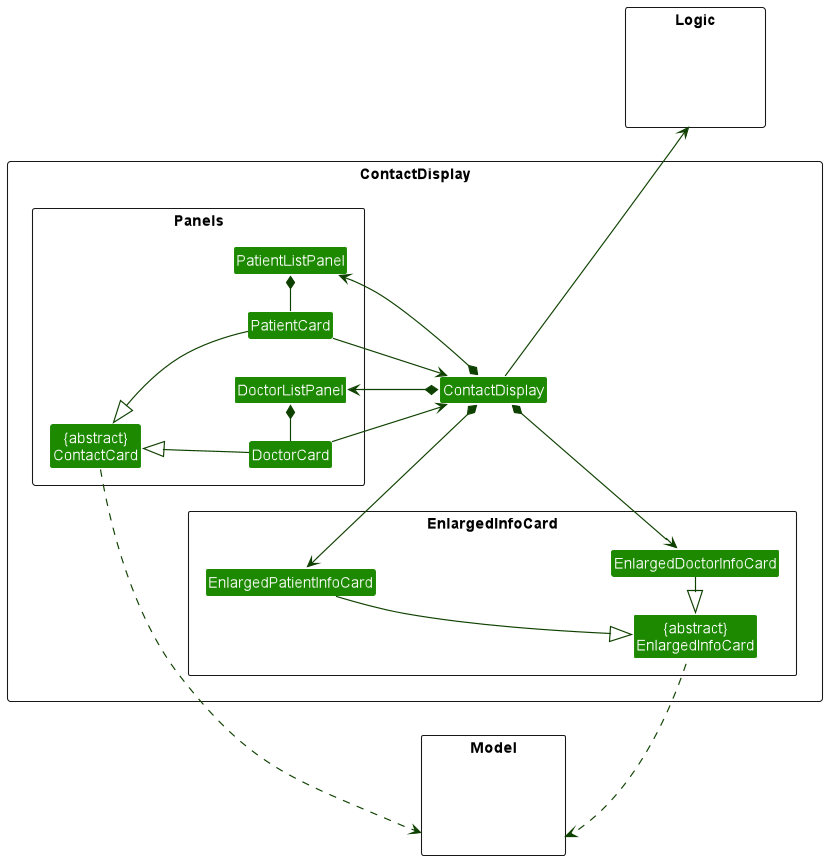

The diagram above was rendered by PlantUML. Its source (embedded in the PNG):
@startuml
!include style.puml
left to right direction
skinparam arrowThickness 1.1
skinparam arrowColor UI_COLOR_T4
skinparam classBackgroundColor UI_COLOR
skinparam dpi 200

package ContactDisplay <<Rectangle>> {
Class ContactDisplay

package EnlargedInfoCard <<Rectangle>> {
Class "{abstract}\nEnlargedInfoCard" as EnlargedInfoCard
Class EnlargedDoctorInfoCard
Class EnlargedPatientInfoCard
}

package Panels <<Rectangle>> {
Class DoctorCard
Class DoctorListPanel
Class PatientCard
Class PatientListPanel
Class "{abstract}\nContactCard" as ContactCard
}

ContactDisplay --> Logic
ContactDisplay *-up-> DoctorListPanel
ContactDisplay *-up-> PatientListPanel
ContactDisplay *--> EnlargedDoctorInfoCard
ContactDisplay *-up-> EnlargedPatientInfoCard

EnlargedDoctorInfoCard -right-|> EnlargedInfoCard
EnlargedPatientInfoCard ---|> EnlargedInfoCard

DoctorCard -up-|> ContactCard
DoctorCard --> ContactDisplay
PatientCard -up-|> ContactCard
PatientCard --> ContactDisplay

DoctorListPanel *-up DoctorCard
PatientListPanel *-up PatientCard

ContactCard ..> Model
EnlargedInfoCard .up.> Model
}

package Model <<Rectangle>> {
Class HiddenModel #FFFFFF
}

package Logic <<Rectangle>> {
Class HiddenLogic #FFFFFF
}
@enduml